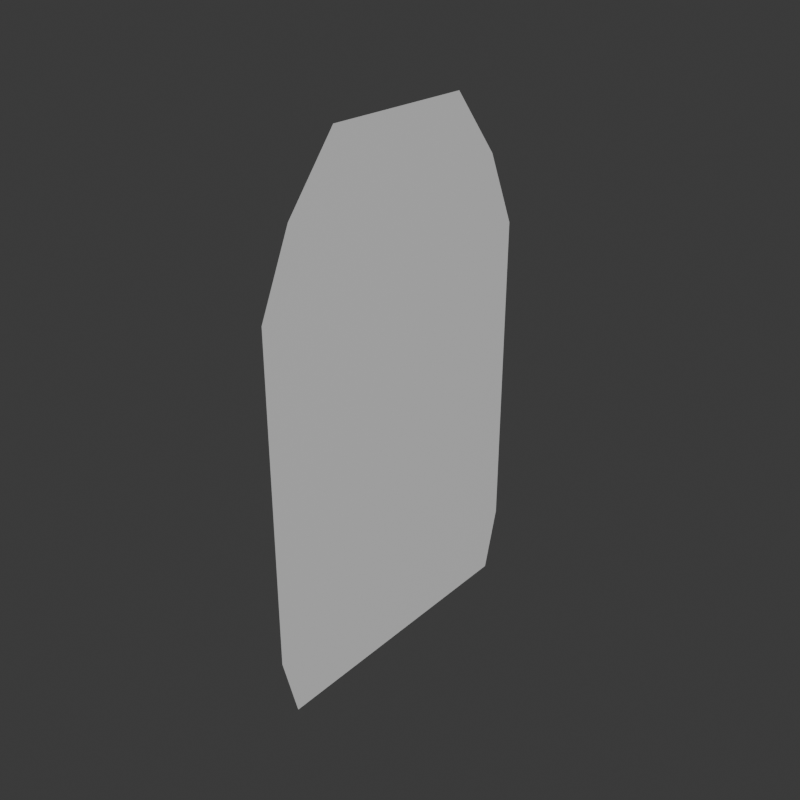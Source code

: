 # Source: shield.blend  (saved by Blender 5.2.45; exported with 4.5.12 LTS)
import bpy
from mathutils import Matrix  # noqa: F401  (used for matrix-valued properties, if any)

bpy.ops.wm.read_factory_settings(use_empty=True)
scene = bpy.context.scene
scene.name = 'Scene'

# ---- collections
col_collection = bpy.data.collections.new('Collection'); scene.collection.children.link(col_collection)

# ---- materials (node trees are filled in below, after node groups)
mat_com_shield002a = bpy.data.materials.new('com_shield002a')

# ---- material node trees
mat_com_shield002a.use_nodes = True; mat_com_shield002a.node_tree.nodes.clear()
_N = mat_com_shield002a.node_tree.nodes; _L = mat_com_shield002a.node_tree.links
n0 = _N.new('ShaderNodeBsdfPrincipled'); n0.name = 'Principled BSDF'; n0.location = (-200, 100)
n0.inputs[10].default_value = 0.005
n1 = _N.new('ShaderNodeOutputMaterial'); n1.name = 'Material Output'; n1.location = (200, 100)
_L.new(n0.outputs[0], n1.inputs[0])
n1.is_active_output = True

# ---- world
world_world = bpy.data.worlds.new('World'); scene.world = world_world
world_world.use_nodes = True; world_world.node_tree.nodes.clear()
_N = world_world.node_tree.nodes; _L = world_world.node_tree.links
n0 = _N.new('ShaderNodeOutputWorld'); n0.name = 'World Output'; n0.location = (200, 100)
n1 = _N.new('ShaderNodeBackground'); n1.name = 'Background'; n1.location = (-200, 100)
n1.inputs[0].default_value = (0.05088, 0.05088, 0.05088, 1.0)
_L.new(n1.outputs[0], n0.inputs[0])
n0.is_active_output = True
world_world.color = (0.05088, 0.05088, 0.05088)
world_world.sun_shadow_jitter_overblur = 0.0

# ---- meshes
me_plane = bpy.data.meshes.new('Plane')
me_plane.from_pydata([(-1.0, -1.0, 0.0), (1.0, -1.0, 0.0), (-1.0, 1.0, 0.0), (1.0, 1.0, 0.0), (1.393, -0.9, 1.717e-08), (1.393, 0.9, 1.717e-08), (-1.449, -0.8, -1.962e-08), (-1.449, 0.8, -1.962e-08), (-1.842, -0.48, -3.679e-08), (-1.842, 0.48, -3.679e-08)], [], [(0, 1, 3, 2), (3, 1, 4, 5), (0, 2, 7, 6), (6, 7, 9, 8)])
_uv = me_plane.uv_layers.new(name='UVMap')
_uv.uv.foreach_set('vector', [0.0, 0.0, 1.0, 0.0, 1.0, 1.0, 0.0, 1.0, 1.0, 1.0, 1.0, 0.0, 1.0, 0.0, 1.0, 1.0, 0.0, 0.0, 0.0, 1.0, 0.0, 1.0, 0.0, 0.0, 0.0, 0.0, 0.0, 1.0, 0.0, 1.0, 0.0, 0.0])
me_plane.materials.append(mat_com_shield002a)
me_plane.update()

# ---- objects
ob_plane = bpy.data.objects.new('Plane', me_plane)

# ---- transforms, parenting, visibility, modifiers, constraints
ob_plane.location = (17.0, 0.0, -26.0)
ob_plane.rotation_euler = (-0.0, 1.571, 0.0)
ob_plane.scale = (17.82, 17.82, 17.82)

# ---- collection membership
col_collection.objects.link(ob_plane)

# ---- scene / render settings (as saved in the file)
scene.frame_start = 1; scene.frame_end = 250; scene.frame_set(1)
scene.render.engine = 'BLENDER_EEVEE_NEXT'
scene.render.resolution_x = 512
scene.render.resolution_y = 512
scene.render.film_transparent = True
scene.render.bake_bias = 0.0
scene.render.bake_samples = 0
scene.cycles.sampling_pattern = 'TABULATED_SOBOL'
scene.eevee.use_volume_custom_range = False
scene.eevee.fast_gi_thickness_far = 0.0
bpy.context.view_layer.update()

# ---- added for rendering (the .blend has no active camera and no usable light): camera, sun
cam_auto = bpy.data.cameras.new('AutoCamera')
cam_auto.lens = 50.0
cam_auto.sensor_width = 36.0
cam_auto.clip_end = 1100.4
ob_auto_camera = bpy.data.objects.new('AutoCamera', cam_auto)
scene.collection.objects.link(ob_auto_camera)
ob_auto_camera.location = (79.7011, -75.2414, 28.1609)
ob_auto_camera.rotation_euler = (1.09748, -7.21219e-08, 0.694738)
scene.camera = ob_auto_camera
light_auto_sun = bpy.data.lights.new('AutoSun', 'SUN')
light_auto_sun.energy = 3.0
light_auto_sun.angle = 0.0523599
ob_auto_sun = bpy.data.objects.new('AutoSun', light_auto_sun)
scene.collection.objects.link(ob_auto_sun)
ob_auto_sun.rotation_euler = (0.872665, 0.174533, 0.523599)
bpy.context.view_layer.update()
